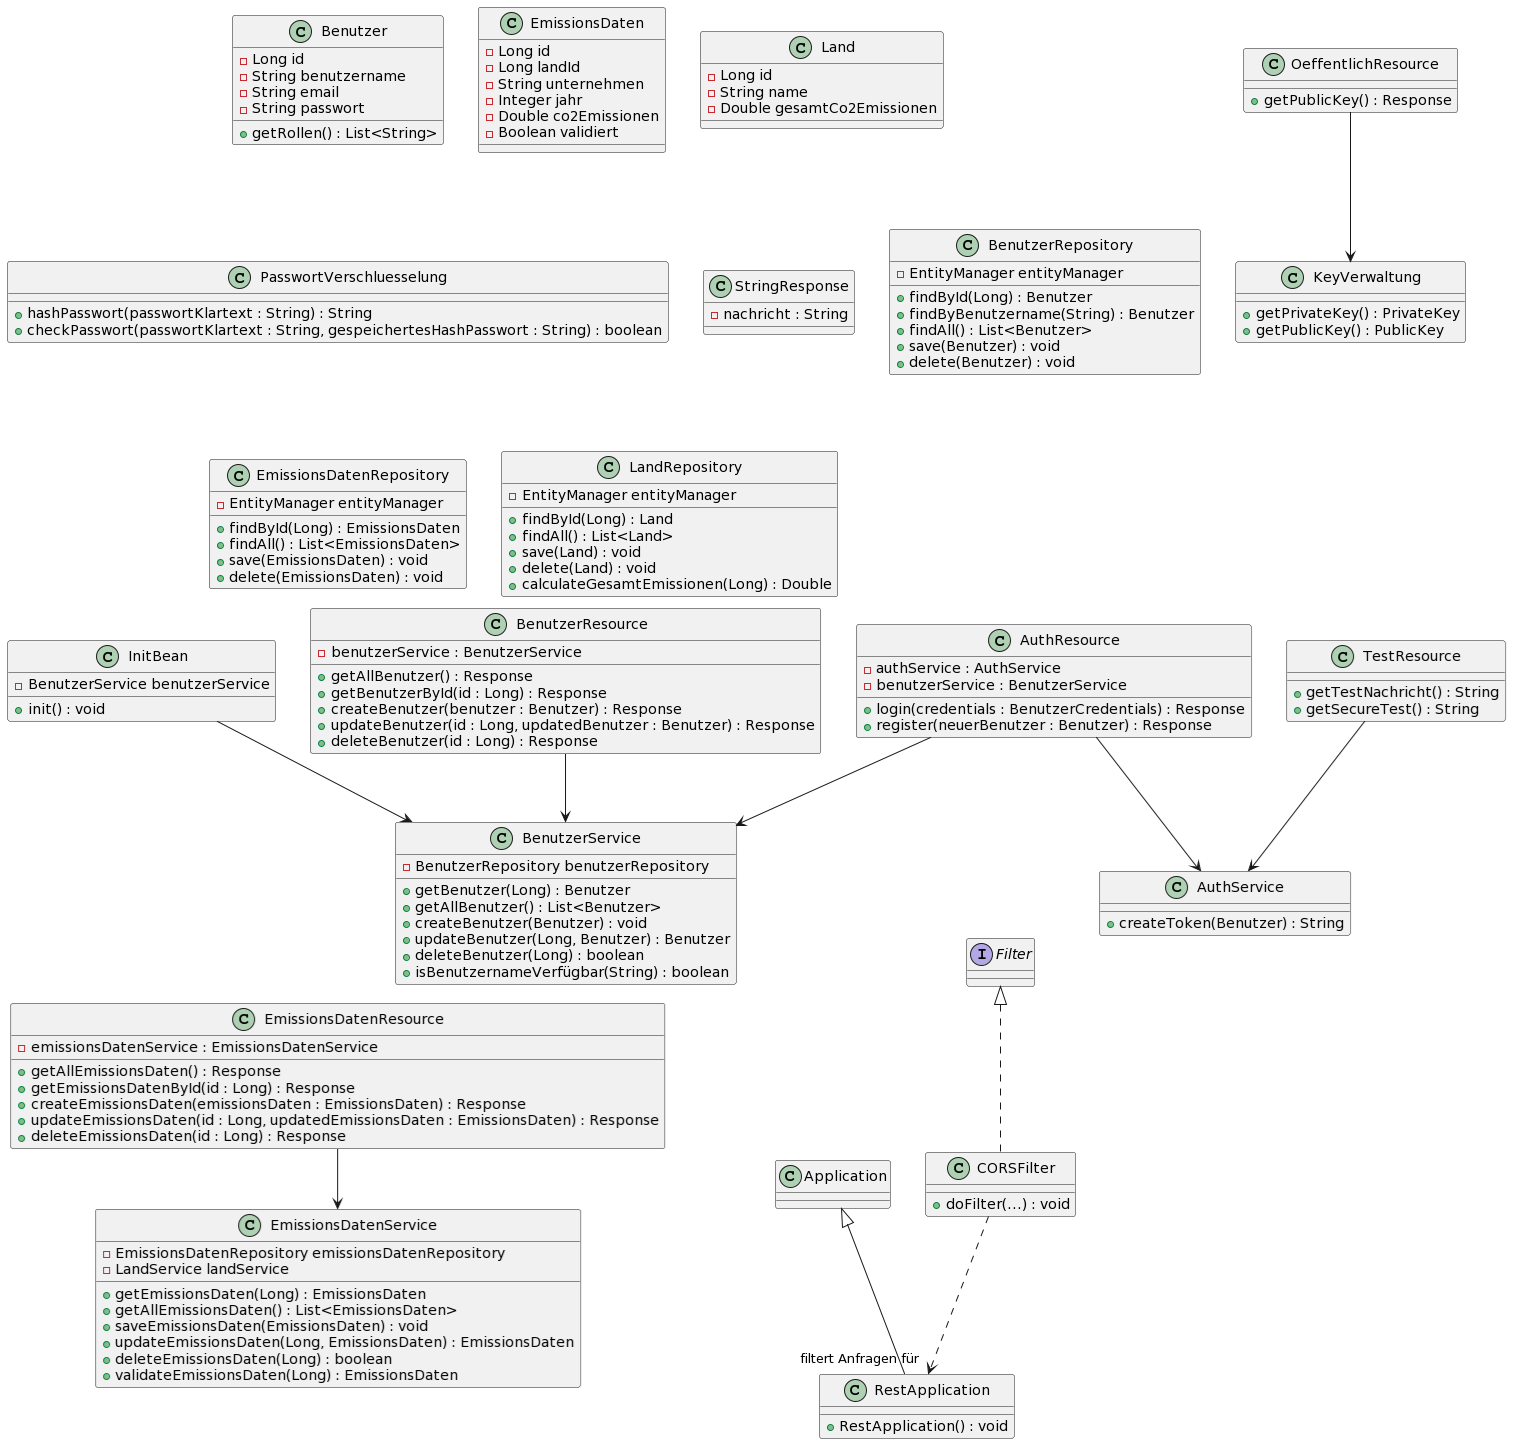

The diagram above was rendered by PlantUML. Its source (embedded in the PNG):
@startuml
' Klassen für die Modelle
class Benutzer {
    - Long id
    - String benutzername
    - String email
    - String passwort
    + getRollen() : List<String>
}

class EmissionsDaten {
    - Long id
    - Long landId
    - String unternehmen
    - Integer jahr
    - Double co2Emissionen
    - Boolean validiert
}

class Land {
    - Long id
    - String name
    - Double gesamtCo2Emissionen
}

' Utility-Klassen
class KeyVerwaltung {
    + getPrivateKey() : PrivateKey
    + getPublicKey() : PublicKey
}

class PasswortVerschluesselung {
    + hashPasswort(passwortKlartext : String) : String
    + checkPasswort(passwortKlartext : String, gespeichertesHashPasswort : String) : boolean
}

class StringResponse {
    - nachricht : String
}

' Filter
class CORSFilter implements Filter {
    + doFilter(...) : void
}

' Initialisierungs-Bean
class InitBean {
    - BenutzerService benutzerService
    + init() : void
}

' JAX-RS Application
class RestApplication extends Application {
    + RestApplication() : void
}

' Repository-Klassen
class BenutzerRepository {
    - EntityManager entityManager
    + findById(Long) : Benutzer
    + findByBenutzername(String) : Benutzer
    + findAll() : List<Benutzer>
    + save(Benutzer) : void
    + delete(Benutzer) : void
}

class EmissionsDatenRepository {
    - EntityManager entityManager
    + findById(Long) : EmissionsDaten
    + findAll() : List<EmissionsDaten>
    + save(EmissionsDaten) : void
    + delete(EmissionsDaten) : void
}

class LandRepository {
    - EntityManager entityManager
    + findById(Long) : Land
    + findAll() : List<Land>
    + save(Land) : void
    + delete(Land) : void
    + calculateGesamtEmissionen(Long) : Double
}

' Service-Klassen
class BenutzerService {
    - BenutzerRepository benutzerRepository
    + getBenutzer(Long) : Benutzer
    + getAllBenutzer() : List<Benutzer>
    + createBenutzer(Benutzer) : void
    + updateBenutzer(Long, Benutzer) : Benutzer
    + deleteBenutzer(Long) : boolean
    + isBenutzernameVerfügbar(String) : boolean
}

class EmissionsDatenService {
    - EmissionsDatenRepository emissionsDatenRepository
    - LandService landService
    + getEmissionsDaten(Long) : EmissionsDaten
    + getAllEmissionsDaten() : List<EmissionsDaten>
    + saveEmissionsDaten(EmissionsDaten) : void
    + updateEmissionsDaten(Long, EmissionsDaten) : EmissionsDaten
    + deleteEmissionsDaten(Long) : boolean
    + validateEmissionsDaten(Long) : EmissionsDaten
}

class LandService {
    - LandRepository landRepository
    + getLand(Long) : Land
    + getAllLaender() : List<Land>
    + createLand(Land) : void
    + updateLand(Long, Land) : Land
    + deleteLand(Long) : boolean
    + updateGesamtEmissionen(Long) : void
}

class AuthService {
    + createToken(Benutzer) : String
}

' Resource-Klassen
class AuthResource {
    - authService : AuthService
    - benutzerService : BenutzerService
    + login(credentials : BenutzerCredentials) : Response
    + register(neuerBenutzer : Benutzer) : Response
}

class BenutzerResource {
    - benutzerService : BenutzerService
    + getAllBenutzer() : Response
    + getBenutzerById(id : Long) : Response
    + createBenutzer(benutzer : Benutzer) : Response
    + updateBenutzer(id : Long, updatedBenutzer : Benutzer) : Response
    + deleteBenutzer(id : Long) : Response
}

class EmissionsDatenResource {
    - emissionsDatenService : EmissionsDatenService
    + getAllEmissionsDaten() : Response
    + getEmissionsDatenById(id : Long) : Response
    + createEmissionsDaten(emissionsDaten : EmissionsDaten) : Response
    + updateEmissionsDaten(id : Long, updatedEmissionsDaten : EmissionsDaten) : Response
    + deleteEmissionsDaten(id : Long) : Response
}

class LandResource {
    - landService : LandService
    + getAllLaender() : Response
    + getLandById(id : Long) : Response
    + createLand(land : Land) : Response
    + updateLand(id : Long, updatedLand : Land) : Response
    + deleteLand(id : Long) : Response
}

class OeffentlichResource {
    + getPublicKey() : Response
}

class TestResource {
    + getTestNachricht() : String
    + getSecureTest() : String
}

' Beziehungen
AuthResource --> BenutzerService
AuthResource --> AuthService

BenutzerResource --> BenutzerService

EmissionsDatenResource --> EmissionsDatenService

LandResource --> LandService

OeffentlichResource --> KeyVerwaltung

TestResource --> AuthService

InitBean --> BenutzerService

CORSFilter ..> "filtert Anfragen für" RestApplication
@enduml